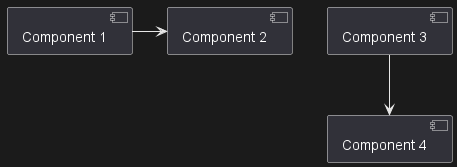

The diagram above was rendered by PlantUML. Its source (embedded in the PNG):
@startuml
!procedure $foo($arg)
  !while $arg!=0
    [Component $arg] as $arg
    !$arg = $arg - 1
  !endwhile
!endprocedure

$foo(4)

1->2
3-->4
@enduml